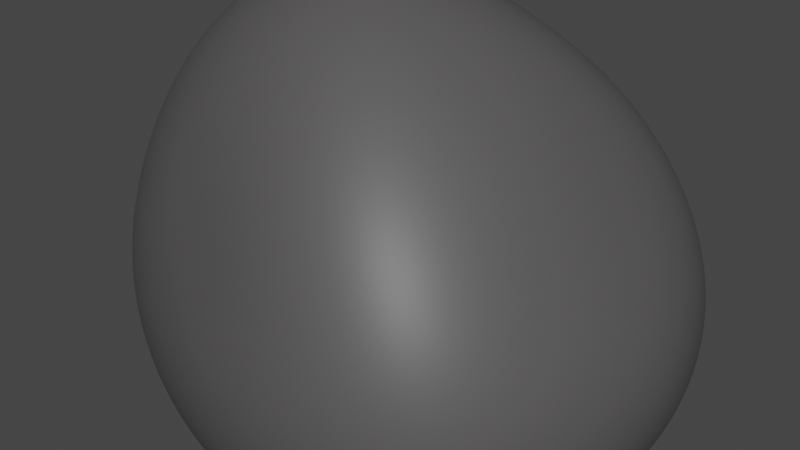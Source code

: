 # Source: asteroid_Addon_1_.blend  (saved by Blender 3.5.10; exported with 4.5.12 LTS)
import bpy
from mathutils import Matrix  # noqa: F401  (used for matrix-valued properties, if any)

bpy.ops.wm.read_factory_settings(use_empty=True)
scene = bpy.context.scene
scene.name = 'Scene'

# ---- collections
col_collection = bpy.data.collections.new('Collection'); scene.collection.children.link(col_collection)

# ---- materials (node trees are filled in below, after node groups)
mat_material_001 = bpy.data.materials.new('Material.001')
mat_material_001.use_transparent_shadow = False

# ---- node groups
ng_auto_smooth = bpy.data.node_groups.new('Auto Smooth', 'GeometryNodeTree')
_s = ng_auto_smooth.interface.new_socket(name='Geometry', in_out='OUTPUT', socket_type='NodeSocketGeometry')
_s = ng_auto_smooth.interface.new_socket(name='Geometry', in_out='INPUT', socket_type='NodeSocketGeometry')
_s = ng_auto_smooth.interface.new_socket(name='Angle', in_out='INPUT', socket_type='NodeSocketFloat')
_s.subtype = 'ANGLE'
_s.min_value = 0.0
_s.max_value = 3.142
ng_auto_smooth.is_modifier = True
_N = ng_auto_smooth.nodes; _L = ng_auto_smooth.links
n0 = _N.new('NodeGroupOutput'); n0.name = 'Group Output'; n0.location = (480, -100)
n1 = _N.new('NodeGroupInput'); n1.name = 'Group Input'; n1.location = (-420, -300)
n2 = _N.new('NodeGroupInput'); n2.name = 'Group Input.001'; n2.location = (-60, -100)
n3 = _N.new('GeometryNodeSetShadeSmooth'); n3.name = 'Set Shade Smooth'; n3.location = (120, -100)
n3.domain = 'EDGE'
n4 = _N.new('GeometryNodeSetShadeSmooth'); n4.name = 'Set Shade Smooth.001'; n4.location = (300, -100)
n5 = _N.new('GeometryNodeInputMeshEdgeAngle'); n5.name = 'Edge Angle'; n5.location = (-420, -220)
n6 = _N.new('GeometryNodeInputEdgeSmooth'); n6.name = 'Is Edge Smooth'; n6.location = (-60, -160)
n7 = _N.new('GeometryNodeInputShadeSmooth'); n7.name = 'Is Face Smooth'; n7.location = (-240, -340)
n8 = _N.new('FunctionNodeBooleanMath'); n8.name = 'Boolean Math'; n8.location = (-60, -220)
n9 = _N.new('FunctionNodeCompare'); n9.name = 'Compare'; n9.location = (-240, -180)
n9.operation = 'LESS_EQUAL'
_L.new(n5.outputs[0], n9.inputs[0])
_L.new(n4.outputs[0], n0.inputs[0])
_L.new(n1.outputs[1], n9.inputs[1])
_L.new(n9.outputs[0], n8.inputs[0])
_L.new(n7.outputs[0], n8.inputs[1])
_L.new(n2.outputs[0], n3.inputs[0])
_L.new(n6.outputs[0], n3.inputs[1])
_L.new(n3.outputs[0], n4.inputs[0])
_L.new(n8.outputs[0], n3.inputs[2])
n0.is_active_output = True

# ---- material node trees
mat_material_001.use_nodes = True; mat_material_001.node_tree.nodes.clear()
_N = mat_material_001.node_tree.nodes; _L = mat_material_001.node_tree.links
n0 = _N.new('ShaderNodeBsdfPrincipled'); n0.name = 'Principled BSDF'; n0.location = (10, 300)
n0.distribution = 'GGX'
n0.subsurface_method = 'RANDOM_WALK_SKIN'
n0.inputs[0].default_value = (0.08714, 0.0838, 0.0863, 1.0)
n0.inputs[3].default_value = 1.45
n0.inputs[27].default_value = (0.0, 0.0, 0.0, 1.0)
n0.inputs[28].default_value = 1.0
n1 = _N.new('ShaderNodeOutputMaterial'); n1.name = 'Material Output'; n1.location = (300, 300)
_L.new(n0.outputs[0], n1.inputs[0])
n1.is_active_output = True

# ---- world
world_world = bpy.data.worlds.new('World'); scene.world = world_world
world_world.use_nodes = True; world_world.node_tree.nodes.clear()
_N = world_world.node_tree.nodes; _L = world_world.node_tree.links
n0 = _N.new('ShaderNodeOutputWorld'); n0.name = 'World Output'; n0.location = (300, 300)
n1 = _N.new('ShaderNodeBackground'); n1.name = 'Background'; n1.location = (10, 300)
n1.inputs[0].default_value = (0.05088, 0.05088, 0.05088, 1.0)
_L.new(n1.outputs[0], n0.inputs[0])
n0.is_active_output = True
world_world.color = (0.05088, 0.05088, 0.05088)
world_world.use_sun_shadow = False
world_world.sun_shadow_jitter_overblur = 0.0

# ---- meshes
me_rock_003 = bpy.data.meshes.new('rock.003')
me_rock_003.from_pydata([(-0.4419, -0.1418, 1.363), (1.768, -1.794, -1.47), (1.755, 1.215, -1.641), (-1.816, 1.64, -1.722), (-1.62, -0.9369, -1.399), (-0.1279, -0.9359, -0.3754), (1.098, 0.9983, -0.1468), (-0.02728, 0.9816, 0.02408), (-0.9717, -0.07647, 0.06103), (-0.09621, -0.7352, -1.781)], [], [(0, 1, 6), (0, 6, 2), (0, 2, 7), (0, 7, 3), (0, 3, 8), (0, 8, 4), (0, 4, 5), (0, 5, 1), (1, 9, 2), (2, 9, 3), (3, 9, 4), (4, 9, 1), (1, 2, 6), (2, 3, 7), (3, 4, 8), (4, 1, 5)])
me_rock_003.polygons.foreach_set('use_smooth', [True] * 16)
me_rock_003.materials.append(mat_material_001)
me_rock_003.use_remesh_fix_poles = True
me_rock_003.use_remesh_preserve_attributes = False
me_rock_003.update()

# ---- objects
ob_rock_003 = bpy.data.objects.new('rock.003', me_rock_003)

# ---- transforms, parenting, visibility, modifiers, constraints
ob_rock_003.location = (0.3367, 2.765, 11.62)
ob_rock_003.scale = (4.223, 4.223, 4.223)
_m = ob_rock_003.modifiers.new('Subsurf', 'SUBSURF')
_m.levels = 3
_m.render_levels = 4
_m = ob_rock_003.modifiers.new('Subsurf.001', 'SUBSURF')
_m.levels = 3
_m.render_levels = 4
_m = ob_rock_003.modifiers.new('Displace', 'DISPLACE')
_m.mid_level = 0.0
_m.strength = 0.01
_m = ob_rock_003.modifiers.new('Displace.001', 'DISPLACE')
_m.mid_level = 0.0
_m.strength = 0.8066
_m = ob_rock_003.modifiers.new('Displace.002', 'DISPLACE')
_m.strength = 0.07587
_m = ob_rock_003.modifiers.new('Displace.003', 'DISPLACE')
_m.strength = 0.02002
_m = ob_rock_003.modifiers.new('Auto Smooth', 'NODES')
_m.node_group = ng_auto_smooth
_gi = [s.identifier for s in ng_auto_smooth.interface.items_tree if s.item_type == 'SOCKET' and s.in_out == 'INPUT']
_m[_gi[1]] = 0.5236  # Angle

# ---- collection membership
col_collection.objects.link(ob_rock_003)

# ---- scene / render settings (as saved in the file)
scene.frame_start = 1; scene.frame_end = 250; scene.frame_set(0)
scene.render.engine = 'BLENDER_EEVEE_NEXT'
scene.cycles.sampling_pattern = 'TABULATED_SOBOL'
scene.cycles.use_light_tree = False
scene.view_settings.view_transform = 'Filmic'
bpy.context.view_layer.update()

# ---- added for rendering (the .blend has no active camera and no usable light): camera, sun
cam_auto = bpy.data.cameras.new('AutoCamera')
cam_auto.lens = 50.0
cam_auto.sensor_width = 36.0
cam_auto.clip_end = 1000.0
ob_auto_camera = bpy.data.objects.new('AutoCamera', cam_auto)
scene.collection.objects.link(ob_auto_camera)
ob_auto_camera.location = (20.6716, -21.8132, 25.3367)
ob_auto_camera.rotation_euler = (1.09748, -7.21219e-08, 0.694738)
scene.camera = ob_auto_camera
light_auto_sun = bpy.data.lights.new('AutoSun', 'SUN')
light_auto_sun.energy = 3.0
light_auto_sun.angle = 0.0523599
ob_auto_sun = bpy.data.objects.new('AutoSun', light_auto_sun)
scene.collection.objects.link(ob_auto_sun)
ob_auto_sun.rotation_euler = (0.872665, 0.174533, 0.523599)
bpy.context.view_layer.update()
